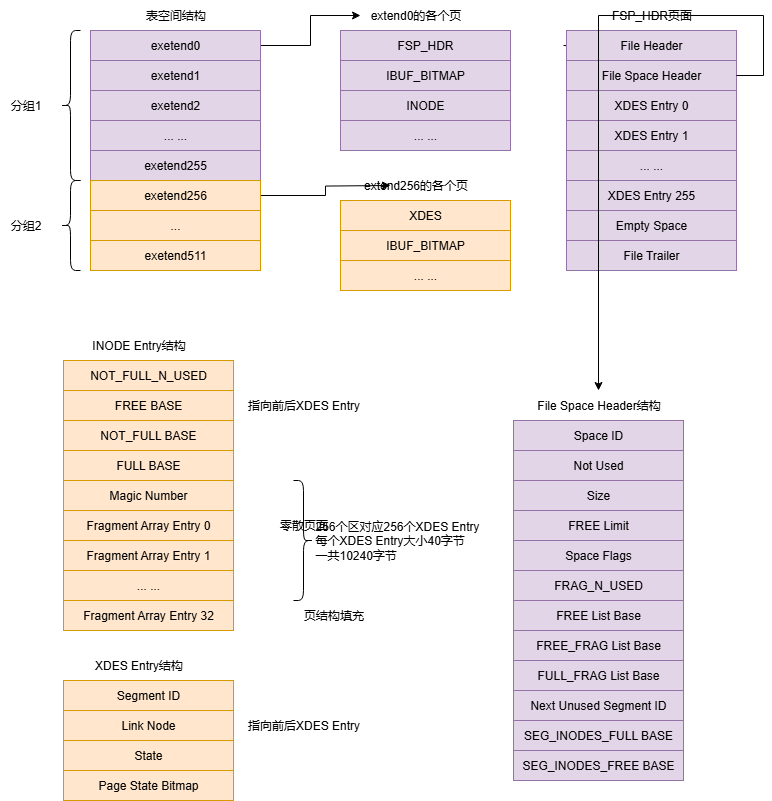

The diagram above was exported from draw.io. Its source (the exported page's mxGraphModel, read from the mxfile embedded in the PNG):
<mxGraphModel dx="296" dy="607" grid="1" gridSize="10" guides="1" tooltips="1" connect="1" arrows="1" fold="1" page="1" pageScale="1" pageWidth="827" pageHeight="1169" math="0" shadow="0">
  <root>
    <mxCell id="0" />
    <mxCell id="1" parent="0" />
    <mxCell id="-VmBNRMvAIoS0icfn9K2-119" value="" style="edgeStyle=orthogonalEdgeStyle;rounded=0;orthogonalLoop=1;jettySize=auto;html=1;" edge="1" parent="1" source="-VmBNRMvAIoS0icfn9K2-120" target="-VmBNRMvAIoS0icfn9K2-138">
      <mxGeometry relative="1" as="geometry">
        <mxPoint x="1137" y="190" as="targetPoint" />
      </mxGeometry>
    </mxCell>
    <mxCell id="-VmBNRMvAIoS0icfn9K2-120" value="&lt;font&gt;exetend0&lt;/font&gt;" style="rounded=0;whiteSpace=wrap;html=1;hachureGap=4;fontFamily=Helvetica;labelBackgroundColor=none;fillColor=#e1d5e7;strokeColor=#9673a6;" vertex="1" parent="1">
      <mxGeometry x="917" y="210" width="170" height="30" as="geometry" />
    </mxCell>
    <mxCell id="-VmBNRMvAIoS0icfn9K2-121" value="exetend1" style="rounded=0;whiteSpace=wrap;html=1;hachureGap=4;fontFamily=Helvetica;labelBackgroundColor=none;fillColor=#e1d5e7;strokeColor=#9673a6;" vertex="1" parent="1">
      <mxGeometry x="917" y="240" width="170" height="30" as="geometry" />
    </mxCell>
    <mxCell id="-VmBNRMvAIoS0icfn9K2-122" value="exetend2" style="rounded=0;whiteSpace=wrap;html=1;hachureGap=4;fontFamily=Helvetica;labelBackgroundColor=none;fillColor=#e1d5e7;strokeColor=#9673a6;" vertex="1" parent="1">
      <mxGeometry x="917" y="270" width="170" height="30" as="geometry" />
    </mxCell>
    <mxCell id="-VmBNRMvAIoS0icfn9K2-123" value="... ..." style="rounded=0;whiteSpace=wrap;html=1;hachureGap=4;fontFamily=Helvetica;labelBackgroundColor=none;fillColor=#e1d5e7;strokeColor=#9673a6;" vertex="1" parent="1">
      <mxGeometry x="917" y="300" width="170" height="30" as="geometry" />
    </mxCell>
    <mxCell id="-VmBNRMvAIoS0icfn9K2-124" value="exetend255" style="rounded=0;whiteSpace=wrap;html=1;hachureGap=4;fontFamily=Helvetica;labelBackgroundColor=none;fillColor=#e1d5e7;strokeColor=#9673a6;" vertex="1" parent="1">
      <mxGeometry x="917" y="330" width="170" height="30" as="geometry" />
    </mxCell>
    <mxCell id="-VmBNRMvAIoS0icfn9K2-125" style="edgeStyle=orthogonalEdgeStyle;rounded=0;orthogonalLoop=1;jettySize=auto;html=1;" edge="1" parent="1" source="-VmBNRMvAIoS0icfn9K2-126">
      <mxGeometry relative="1" as="geometry">
        <mxPoint x="1217" y="365" as="targetPoint" />
      </mxGeometry>
    </mxCell>
    <mxCell id="-VmBNRMvAIoS0icfn9K2-126" value="exetend256" style="rounded=0;whiteSpace=wrap;html=1;hachureGap=4;fontFamily=Helvetica;labelBackgroundColor=none;fillColor=#ffe6cc;strokeColor=#d79b00;" vertex="1" parent="1">
      <mxGeometry x="917" y="360" width="170" height="30" as="geometry" />
    </mxCell>
    <mxCell id="-VmBNRMvAIoS0icfn9K2-127" value="..." style="rounded=0;whiteSpace=wrap;html=1;hachureGap=4;fontFamily=Helvetica;labelBackgroundColor=none;fillColor=#ffe6cc;strokeColor=#d79b00;" vertex="1" parent="1">
      <mxGeometry x="917" y="390" width="170" height="30" as="geometry" />
    </mxCell>
    <mxCell id="-VmBNRMvAIoS0icfn9K2-128" value="exetend511" style="rounded=0;whiteSpace=wrap;html=1;hachureGap=4;fontFamily=Helvetica;labelBackgroundColor=none;fillColor=#ffe6cc;strokeColor=#d79b00;" vertex="1" parent="1">
      <mxGeometry x="917" y="420" width="170" height="30" as="geometry" />
    </mxCell>
    <mxCell id="-VmBNRMvAIoS0icfn9K2-129" value="" style="shape=curlyBracket;whiteSpace=wrap;html=1;rounded=1;labelPosition=left;verticalLabelPosition=middle;align=right;verticalAlign=middle;" vertex="1" parent="1">
      <mxGeometry x="887" y="210" width="20" height="150" as="geometry" />
    </mxCell>
    <mxCell id="-VmBNRMvAIoS0icfn9K2-130" value="分组1" style="text;html=1;align=center;verticalAlign=middle;resizable=0;points=[];autosize=1;strokeColor=none;fillColor=none;" vertex="1" parent="1">
      <mxGeometry x="827" y="270" width="50" height="30" as="geometry" />
    </mxCell>
    <mxCell id="-VmBNRMvAIoS0icfn9K2-131" value="" style="shape=curlyBracket;whiteSpace=wrap;html=1;rounded=1;labelPosition=left;verticalLabelPosition=middle;align=right;verticalAlign=middle;" vertex="1" parent="1">
      <mxGeometry x="887" y="360" width="20" height="90" as="geometry" />
    </mxCell>
    <mxCell id="-VmBNRMvAIoS0icfn9K2-132" value="分组2" style="text;html=1;align=center;verticalAlign=middle;resizable=0;points=[];autosize=1;strokeColor=none;fillColor=none;" vertex="1" parent="1">
      <mxGeometry x="827" y="390" width="50" height="30" as="geometry" />
    </mxCell>
    <mxCell id="-VmBNRMvAIoS0icfn9K2-133" style="edgeStyle=orthogonalEdgeStyle;rounded=0;orthogonalLoop=1;jettySize=auto;html=1;" edge="1" parent="1" target="-VmBNRMvAIoS0icfn9K2-167">
      <mxGeometry relative="1" as="geometry">
        <mxPoint x="1390" y="225" as="sourcePoint" />
      </mxGeometry>
    </mxCell>
    <mxCell id="-VmBNRMvAIoS0icfn9K2-134" value="&lt;font&gt;FSP_HDR&lt;/font&gt;" style="rounded=0;whiteSpace=wrap;html=1;hachureGap=4;fontFamily=Helvetica;labelBackgroundColor=none;fillColor=#e1d5e7;strokeColor=#9673a6;" vertex="1" parent="1">
      <mxGeometry x="1167" y="210" width="170" height="30" as="geometry" />
    </mxCell>
    <mxCell id="-VmBNRMvAIoS0icfn9K2-135" value="IBUF_BITMAP" style="rounded=0;whiteSpace=wrap;html=1;hachureGap=4;fontFamily=Helvetica;labelBackgroundColor=none;fillColor=#e1d5e7;strokeColor=#9673a6;" vertex="1" parent="1">
      <mxGeometry x="1167" y="240" width="170" height="30" as="geometry" />
    </mxCell>
    <mxCell id="-VmBNRMvAIoS0icfn9K2-136" value="INODE" style="rounded=0;whiteSpace=wrap;html=1;hachureGap=4;fontFamily=Helvetica;labelBackgroundColor=none;fillColor=#e1d5e7;strokeColor=#9673a6;" vertex="1" parent="1">
      <mxGeometry x="1167" y="270" width="170" height="30" as="geometry" />
    </mxCell>
    <mxCell id="-VmBNRMvAIoS0icfn9K2-137" value="... ..." style="rounded=0;whiteSpace=wrap;html=1;hachureGap=4;fontFamily=Helvetica;labelBackgroundColor=none;fillColor=#e1d5e7;strokeColor=#9673a6;" vertex="1" parent="1">
      <mxGeometry x="1167" y="300" width="170" height="30" as="geometry" />
    </mxCell>
    <mxCell id="-VmBNRMvAIoS0icfn9K2-138" value="extend0的各个页" style="text;html=1;align=center;verticalAlign=middle;resizable=0;points=[];autosize=1;strokeColor=none;fillColor=none;" vertex="1" parent="1">
      <mxGeometry x="1187" y="180" width="110" height="30" as="geometry" />
    </mxCell>
    <mxCell id="-VmBNRMvAIoS0icfn9K2-139" value="表空间结构" style="text;html=1;align=center;verticalAlign=middle;resizable=0;points=[];autosize=1;strokeColor=none;fillColor=none;" vertex="1" parent="1">
      <mxGeometry x="962" y="180" width="80" height="30" as="geometry" />
    </mxCell>
    <mxCell id="-VmBNRMvAIoS0icfn9K2-140" value="&lt;font&gt;XDES&lt;/font&gt;" style="rounded=0;whiteSpace=wrap;html=1;hachureGap=4;fontFamily=Helvetica;labelBackgroundColor=none;fillColor=#ffe6cc;strokeColor=#d79b00;" vertex="1" parent="1">
      <mxGeometry x="1167" y="380" width="170" height="30" as="geometry" />
    </mxCell>
    <mxCell id="-VmBNRMvAIoS0icfn9K2-141" value="IBUF_BITMAP" style="rounded=0;whiteSpace=wrap;html=1;hachureGap=4;fontFamily=Helvetica;labelBackgroundColor=none;fillColor=#ffe6cc;strokeColor=#d79b00;" vertex="1" parent="1">
      <mxGeometry x="1167" y="410" width="170" height="30" as="geometry" />
    </mxCell>
    <mxCell id="-VmBNRMvAIoS0icfn9K2-142" value="... ..." style="rounded=0;whiteSpace=wrap;html=1;hachureGap=4;fontFamily=Helvetica;labelBackgroundColor=none;fillColor=#ffe6cc;strokeColor=#d79b00;" vertex="1" parent="1">
      <mxGeometry x="1167" y="440" width="170" height="30" as="geometry" />
    </mxCell>
    <mxCell id="-VmBNRMvAIoS0icfn9K2-143" value="extend256的各个页" style="text;html=1;align=center;verticalAlign=middle;resizable=0;points=[];autosize=1;strokeColor=none;fillColor=none;" vertex="1" parent="1">
      <mxGeometry x="1177" y="350" width="130" height="30" as="geometry" />
    </mxCell>
    <mxCell id="-VmBNRMvAIoS0icfn9K2-144" value="Segment ID" style="rounded=0;whiteSpace=wrap;html=1;hachureGap=4;fontFamily=Helvetica;labelBackgroundColor=none;fillColor=#ffe6cc;strokeColor=#d79b00;" vertex="1" parent="1">
      <mxGeometry x="890" y="860" width="170" height="30" as="geometry" />
    </mxCell>
    <mxCell id="-VmBNRMvAIoS0icfn9K2-145" value="Link Node" style="rounded=0;whiteSpace=wrap;html=1;hachureGap=4;fontFamily=Helvetica;labelBackgroundColor=none;fillColor=#ffe6cc;strokeColor=#d79b00;" vertex="1" parent="1">
      <mxGeometry x="890" y="890" width="170" height="30" as="geometry" />
    </mxCell>
    <mxCell id="-VmBNRMvAIoS0icfn9K2-146" value="State" style="rounded=0;whiteSpace=wrap;html=1;hachureGap=4;fontFamily=Helvetica;labelBackgroundColor=none;fillColor=#ffe6cc;strokeColor=#d79b00;" vertex="1" parent="1">
      <mxGeometry x="890" y="920" width="170" height="30" as="geometry" />
    </mxCell>
    <mxCell id="-VmBNRMvAIoS0icfn9K2-147" value="XDES Entry结构" style="text;html=1;align=center;verticalAlign=middle;resizable=0;points=[];autosize=1;strokeColor=none;fillColor=none;" vertex="1" parent="1">
      <mxGeometry x="910" y="830" width="110" height="30" as="geometry" />
    </mxCell>
    <mxCell id="-VmBNRMvAIoS0icfn9K2-148" value="Page State Bitmap" style="rounded=0;whiteSpace=wrap;html=1;hachureGap=4;fontFamily=Helvetica;labelBackgroundColor=none;fillColor=#ffe6cc;strokeColor=#d79b00;" vertex="1" parent="1">
      <mxGeometry x="890" y="950" width="170" height="30" as="geometry" />
    </mxCell>
    <mxCell id="-VmBNRMvAIoS0icfn9K2-149" value="指向前后XDES Entry" style="text;html=1;align=center;verticalAlign=middle;resizable=0;points=[];autosize=1;strokeColor=none;fillColor=none;" vertex="1" parent="1">
      <mxGeometry x="1060" y="890" width="140" height="30" as="geometry" />
    </mxCell>
    <mxCell id="-VmBNRMvAIoS0icfn9K2-150" value="NOT_FULL_N_USED" style="rounded=0;whiteSpace=wrap;html=1;hachureGap=4;fontFamily=Helvetica;labelBackgroundColor=none;fillColor=#ffe6cc;strokeColor=#d79b00;" vertex="1" parent="1">
      <mxGeometry x="890" y="540" width="170" height="30" as="geometry" />
    </mxCell>
    <mxCell id="-VmBNRMvAIoS0icfn9K2-151" value="FREE BASE" style="rounded=0;whiteSpace=wrap;html=1;hachureGap=4;fontFamily=Helvetica;labelBackgroundColor=none;fillColor=#ffe6cc;strokeColor=#d79b00;" vertex="1" parent="1">
      <mxGeometry x="890" y="570" width="170" height="30" as="geometry" />
    </mxCell>
    <mxCell id="-VmBNRMvAIoS0icfn9K2-152" value="NOT_FULL BASE" style="rounded=0;whiteSpace=wrap;html=1;hachureGap=4;fontFamily=Helvetica;labelBackgroundColor=none;fillColor=#ffe6cc;strokeColor=#d79b00;" vertex="1" parent="1">
      <mxGeometry x="890" y="600" width="170" height="30" as="geometry" />
    </mxCell>
    <mxCell id="-VmBNRMvAIoS0icfn9K2-153" value="INODE Entry结构" style="text;html=1;align=center;verticalAlign=middle;resizable=0;points=[];autosize=1;strokeColor=none;fillColor=none;" vertex="1" parent="1">
      <mxGeometry x="905" y="510" width="120" height="30" as="geometry" />
    </mxCell>
    <mxCell id="-VmBNRMvAIoS0icfn9K2-154" value="FULL BASE" style="rounded=0;whiteSpace=wrap;html=1;hachureGap=4;fontFamily=Helvetica;labelBackgroundColor=none;fillColor=#ffe6cc;strokeColor=#d79b00;" vertex="1" parent="1">
      <mxGeometry x="890" y="630" width="170" height="30" as="geometry" />
    </mxCell>
    <mxCell id="-VmBNRMvAIoS0icfn9K2-155" value="指向前后XDES Entry" style="text;html=1;align=center;verticalAlign=middle;resizable=0;points=[];autosize=1;strokeColor=none;fillColor=none;" vertex="1" parent="1">
      <mxGeometry x="1060" y="570" width="140" height="30" as="geometry" />
    </mxCell>
    <mxCell id="-VmBNRMvAIoS0icfn9K2-156" value="Magic Number" style="rounded=0;whiteSpace=wrap;html=1;hachureGap=4;fontFamily=Helvetica;labelBackgroundColor=none;fillColor=#ffe6cc;strokeColor=#d79b00;" vertex="1" parent="1">
      <mxGeometry x="890" y="660" width="170" height="30" as="geometry" />
    </mxCell>
    <mxCell id="-VmBNRMvAIoS0icfn9K2-157" value="Fragment Array Entry 0" style="rounded=0;whiteSpace=wrap;html=1;hachureGap=4;fontFamily=Helvetica;labelBackgroundColor=none;fillColor=#ffe6cc;strokeColor=#d79b00;" vertex="1" parent="1">
      <mxGeometry x="890" y="690" width="170" height="30" as="geometry" />
    </mxCell>
    <mxCell id="-VmBNRMvAIoS0icfn9K2-158" value="Fragment Array Entry 1" style="rounded=0;whiteSpace=wrap;html=1;hachureGap=4;fontFamily=Helvetica;labelBackgroundColor=none;fillColor=#ffe6cc;strokeColor=#d79b00;" vertex="1" parent="1">
      <mxGeometry x="890" y="720" width="170" height="30" as="geometry" />
    </mxCell>
    <mxCell id="-VmBNRMvAIoS0icfn9K2-159" value="... ..." style="rounded=0;whiteSpace=wrap;html=1;hachureGap=4;fontFamily=Helvetica;labelBackgroundColor=none;fillColor=#ffe6cc;strokeColor=#d79b00;" vertex="1" parent="1">
      <mxGeometry x="890" y="750" width="170" height="30" as="geometry" />
    </mxCell>
    <mxCell id="-VmBNRMvAIoS0icfn9K2-160" value="Fragment Array Entry 32" style="rounded=0;whiteSpace=wrap;html=1;hachureGap=4;fontFamily=Helvetica;labelBackgroundColor=none;fillColor=#ffe6cc;strokeColor=#d79b00;" vertex="1" parent="1">
      <mxGeometry x="890" y="780" width="170" height="30" as="geometry" />
    </mxCell>
    <mxCell id="-VmBNRMvAIoS0icfn9K2-161" value="零散页面" style="text;html=1;align=center;verticalAlign=middle;resizable=0;points=[];autosize=1;strokeColor=none;fillColor=none;" vertex="1" parent="1">
      <mxGeometry x="1095" y="690" width="70" height="30" as="geometry" />
    </mxCell>
    <mxCell id="-VmBNRMvAIoS0icfn9K2-162" value="File Header" style="rounded=0;whiteSpace=wrap;html=1;hachureGap=4;fontFamily=Helvetica;labelBackgroundColor=none;fillColor=#e1d5e7;strokeColor=#9673a6;" vertex="1" parent="1">
      <mxGeometry x="1393" y="210" width="170" height="30" as="geometry" />
    </mxCell>
    <mxCell id="-VmBNRMvAIoS0icfn9K2-163" value="File Space Header" style="rounded=0;whiteSpace=wrap;html=1;hachureGap=4;fontFamily=Helvetica;labelBackgroundColor=none;fillColor=#e1d5e7;strokeColor=#9673a6;" vertex="1" parent="1">
      <mxGeometry x="1393" y="240" width="170" height="30" as="geometry" />
    </mxCell>
    <mxCell id="-VmBNRMvAIoS0icfn9K2-164" value="&lt;span style=&quot;text-wrap-mode: nowrap;&quot;&gt;XDES Entry 0&lt;/span&gt;" style="rounded=0;whiteSpace=wrap;html=1;hachureGap=4;fontFamily=Helvetica;labelBackgroundColor=none;fillColor=#e1d5e7;strokeColor=#9673a6;" vertex="1" parent="1">
      <mxGeometry x="1393" y="270" width="170" height="30" as="geometry" />
    </mxCell>
    <mxCell id="-VmBNRMvAIoS0icfn9K2-165" value="&lt;span style=&quot;text-wrap-mode: nowrap;&quot;&gt;XDES Entry 1&lt;/span&gt;" style="rounded=0;whiteSpace=wrap;html=1;hachureGap=4;fontFamily=Helvetica;labelBackgroundColor=none;fillColor=#e1d5e7;strokeColor=#9673a6;" vertex="1" parent="1">
      <mxGeometry x="1393" y="300" width="170" height="30" as="geometry" />
    </mxCell>
    <mxCell id="-VmBNRMvAIoS0icfn9K2-166" value="... ..." style="rounded=0;whiteSpace=wrap;html=1;hachureGap=4;fontFamily=Helvetica;labelBackgroundColor=none;fillColor=#e1d5e7;strokeColor=#9673a6;" vertex="1" parent="1">
      <mxGeometry x="1393" y="330" width="170" height="30" as="geometry" />
    </mxCell>
    <mxCell id="-VmBNRMvAIoS0icfn9K2-167" value="FSP_HDR页面" style="text;html=1;align=center;verticalAlign=middle;resizable=0;points=[];autosize=1;strokeColor=none;fillColor=none;" vertex="1" parent="1">
      <mxGeometry x="1428" y="180" width="100" height="30" as="geometry" />
    </mxCell>
    <mxCell id="-VmBNRMvAIoS0icfn9K2-168" value="&lt;span style=&quot;text-wrap-mode: nowrap;&quot;&gt;XDES Entry 255&lt;/span&gt;" style="rounded=0;whiteSpace=wrap;html=1;hachureGap=4;fontFamily=Helvetica;labelBackgroundColor=none;fillColor=#e1d5e7;strokeColor=#9673a6;" vertex="1" parent="1">
      <mxGeometry x="1393" y="360" width="170" height="30" as="geometry" />
    </mxCell>
    <mxCell id="-VmBNRMvAIoS0icfn9K2-169" value="" style="shape=curlyBracket;whiteSpace=wrap;html=1;rounded=1;labelPosition=left;verticalLabelPosition=middle;align=right;verticalAlign=middle;rotation=-180;" vertex="1" parent="1">
      <mxGeometry x="1120" y="660" width="20" height="120" as="geometry" />
    </mxCell>
    <mxCell id="-VmBNRMvAIoS0icfn9K2-170" value="256个区对应256个XDES Entry&lt;br&gt;每个XDES Entry大小40字节&lt;br&gt;一共10240字节" style="text;html=1;align=left;verticalAlign=middle;resizable=0;points=[];autosize=1;strokeColor=none;fillColor=none;" vertex="1" parent="1">
      <mxGeometry x="1140" y="690" width="190" height="60" as="geometry" />
    </mxCell>
    <mxCell id="-VmBNRMvAIoS0icfn9K2-171" value="&lt;span style=&quot;text-wrap-mode: nowrap;&quot;&gt;Empty Space&lt;/span&gt;" style="rounded=0;whiteSpace=wrap;html=1;hachureGap=4;fontFamily=Helvetica;labelBackgroundColor=none;fillColor=#e1d5e7;strokeColor=#9673a6;" vertex="1" parent="1">
      <mxGeometry x="1393" y="390" width="170" height="30" as="geometry" />
    </mxCell>
    <mxCell id="-VmBNRMvAIoS0icfn9K2-172" value="File Trailer" style="rounded=0;whiteSpace=wrap;html=1;hachureGap=4;fontFamily=Helvetica;labelBackgroundColor=none;fillColor=#e1d5e7;strokeColor=#9673a6;" vertex="1" parent="1">
      <mxGeometry x="1393" y="420" width="170" height="30" as="geometry" />
    </mxCell>
    <mxCell id="-VmBNRMvAIoS0icfn9K2-173" value="页结构填充" style="text;html=1;align=center;verticalAlign=middle;resizable=0;points=[];autosize=1;strokeColor=none;fillColor=none;" vertex="1" parent="1">
      <mxGeometry x="1120" y="780" width="80" height="30" as="geometry" />
    </mxCell>
    <mxCell id="-VmBNRMvAIoS0icfn9K2-174" value="Space ID" style="rounded=0;whiteSpace=wrap;html=1;hachureGap=4;fontFamily=Helvetica;labelBackgroundColor=none;fillColor=#e1d5e7;strokeColor=#9673a6;" vertex="1" parent="1">
      <mxGeometry x="1340" y="600" width="170" height="30" as="geometry" />
    </mxCell>
    <mxCell id="-VmBNRMvAIoS0icfn9K2-175" value="Not Used" style="rounded=0;whiteSpace=wrap;html=1;hachureGap=4;fontFamily=Helvetica;labelBackgroundColor=none;fillColor=#e1d5e7;strokeColor=#9673a6;" vertex="1" parent="1">
      <mxGeometry x="1340" y="630" width="170" height="30" as="geometry" />
    </mxCell>
    <mxCell id="-VmBNRMvAIoS0icfn9K2-176" value="&lt;span style=&quot;text-wrap-mode: nowrap;&quot;&gt;Size&lt;/span&gt;" style="rounded=0;whiteSpace=wrap;html=1;hachureGap=4;fontFamily=Helvetica;labelBackgroundColor=none;fillColor=#e1d5e7;strokeColor=#9673a6;" vertex="1" parent="1">
      <mxGeometry x="1340" y="660" width="170" height="30" as="geometry" />
    </mxCell>
    <mxCell id="-VmBNRMvAIoS0icfn9K2-177" value="FREE Limit" style="rounded=0;whiteSpace=wrap;html=1;hachureGap=4;fontFamily=Helvetica;labelBackgroundColor=none;fillColor=#e1d5e7;strokeColor=#9673a6;" vertex="1" parent="1">
      <mxGeometry x="1340" y="690" width="170" height="30" as="geometry" />
    </mxCell>
    <mxCell id="-VmBNRMvAIoS0icfn9K2-178" value="Space Flags" style="rounded=0;whiteSpace=wrap;html=1;hachureGap=4;fontFamily=Helvetica;labelBackgroundColor=none;fillColor=#e1d5e7;strokeColor=#9673a6;" vertex="1" parent="1">
      <mxGeometry x="1340" y="720" width="170" height="30" as="geometry" />
    </mxCell>
    <mxCell id="-VmBNRMvAIoS0icfn9K2-179" value="File Space Header结构" style="text;html=1;align=center;verticalAlign=middle;resizable=0;points=[];autosize=1;strokeColor=none;fillColor=none;" vertex="1" parent="1">
      <mxGeometry x="1350" y="570" width="150" height="30" as="geometry" />
    </mxCell>
    <mxCell id="-VmBNRMvAIoS0icfn9K2-180" value="FRAG_N_USED" style="rounded=0;whiteSpace=wrap;html=1;hachureGap=4;fontFamily=Helvetica;labelBackgroundColor=none;fillColor=#e1d5e7;strokeColor=#9673a6;" vertex="1" parent="1">
      <mxGeometry x="1340" y="750" width="170" height="30" as="geometry" />
    </mxCell>
    <mxCell id="-VmBNRMvAIoS0icfn9K2-181" value="FREE List Base" style="rounded=0;whiteSpace=wrap;html=1;hachureGap=4;fontFamily=Helvetica;labelBackgroundColor=none;fillColor=#e1d5e7;strokeColor=#9673a6;" vertex="1" parent="1">
      <mxGeometry x="1340" y="780" width="170" height="30" as="geometry" />
    </mxCell>
    <mxCell id="-VmBNRMvAIoS0icfn9K2-182" value="FREE_FRAG List Base" style="rounded=0;whiteSpace=wrap;html=1;hachureGap=4;fontFamily=Helvetica;labelBackgroundColor=none;fillColor=#e1d5e7;strokeColor=#9673a6;" vertex="1" parent="1">
      <mxGeometry x="1340" y="810" width="170" height="30" as="geometry" />
    </mxCell>
    <mxCell id="-VmBNRMvAIoS0icfn9K2-183" style="edgeStyle=orthogonalEdgeStyle;rounded=0;orthogonalLoop=1;jettySize=auto;html=1;exitX=1;exitY=0.5;exitDx=0;exitDy=0;" edge="1" parent="1" source="-VmBNRMvAIoS0icfn9K2-163" target="-VmBNRMvAIoS0icfn9K2-179">
      <mxGeometry relative="1" as="geometry">
        <mxPoint x="1640" y="200" as="targetPoint" />
        <Array as="points">
          <mxPoint x="1590" y="255" />
          <mxPoint x="1590" y="195" />
        </Array>
      </mxGeometry>
    </mxCell>
    <mxCell id="-VmBNRMvAIoS0icfn9K2-184" value="FULL_FRAG List Base" style="rounded=0;whiteSpace=wrap;html=1;hachureGap=4;fontFamily=Helvetica;labelBackgroundColor=none;fillColor=#e1d5e7;strokeColor=#9673a6;" vertex="1" parent="1">
      <mxGeometry x="1340" y="840" width="170" height="30" as="geometry" />
    </mxCell>
    <mxCell id="-VmBNRMvAIoS0icfn9K2-185" value="Next Unused Segment ID" style="rounded=0;whiteSpace=wrap;html=1;hachureGap=4;fontFamily=Helvetica;labelBackgroundColor=none;fillColor=#e1d5e7;strokeColor=#9673a6;" vertex="1" parent="1">
      <mxGeometry x="1340" y="870" width="170" height="30" as="geometry" />
    </mxCell>
    <mxCell id="-VmBNRMvAIoS0icfn9K2-186" value="SEG_INODES_FULL BASE" style="rounded=0;whiteSpace=wrap;html=1;hachureGap=4;fontFamily=Helvetica;labelBackgroundColor=none;fillColor=#e1d5e7;strokeColor=#9673a6;" vertex="1" parent="1">
      <mxGeometry x="1340" y="900" width="170" height="30" as="geometry" />
    </mxCell>
    <mxCell id="-VmBNRMvAIoS0icfn9K2-187" value="SEG_INODES_FREE BASE" style="rounded=0;whiteSpace=wrap;html=1;hachureGap=4;fontFamily=Helvetica;labelBackgroundColor=none;fillColor=#e1d5e7;strokeColor=#9673a6;" vertex="1" parent="1">
      <mxGeometry x="1340" y="930" width="170" height="30" as="geometry" />
    </mxCell>
  </root>
</mxGraphModel>